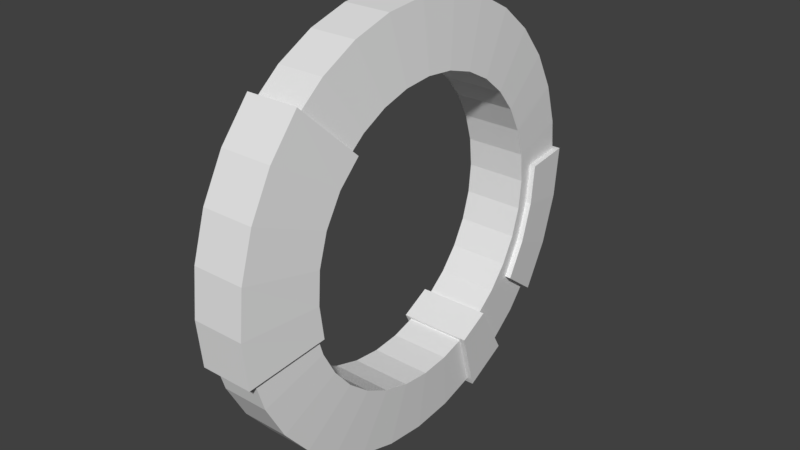 # Source: m2-07_Begin.blend  (saved by Blender 2.79.0; exported with 4.5.12 LTS)
import bpy
from mathutils import Matrix  # noqa: F401  (used for matrix-valued properties, if any)

bpy.ops.wm.read_factory_settings(use_empty=True)
scene = bpy.context.scene
scene.name = 'Scene'

# ---- collections
col_collection_1 = bpy.data.collections.new('Collection 1'); scene.collection.children.link(col_collection_1)

# ---- world
world_world = bpy.data.worlds.new('World'); scene.world = world_world
world_world.color = (0.05088, 0.05088, 0.05088)
world_world.use_sun_shadow = False
world_world.sun_shadow_jitter_overblur = 0.0
world_world.cycles.sampling_method = 'MANUAL'

# ---- meshes
me_cylinder_003 = bpy.data.meshes.new('Cylinder.003')
me_cylinder_003.from_pydata([(0.0, 1.0, -1.0), (0.0, 1.0, 1.0), (0.1951, 0.9808, -1.0), (0.1951, 0.9808, 1.0), (0.3827, 0.9239, -1.0), (0.3827, 0.9239, 1.0), (0.5556, 0.8315, -1.0), (0.5556, 0.8315, 1.0), (0.7071, 0.7071, -1.0), (0.7071, 0.7071, 1.0), (0.8315, 0.5556, -1.0), (0.8315, 0.5556, 1.0), (0.9239, 0.3827, -1.0), (0.9239, 0.3827, 1.0), (0.9808, 0.1951, -1.0), (0.9808, 0.1951, 1.0), (1.0, 7.55e-08, -1.0), (1.0, 7.55e-08, 1.0), (0.9808, -0.1951, -1.0), (0.9808, -0.1951, 1.0), (0.9239, -0.3827, -1.0), (0.9239, -0.3827, 1.0), (0.8315, -0.5556, -1.0), (0.8315, -0.5556, 1.0), (0.7071, -0.7071, -1.0), (0.7071, -0.7071, 1.0), (0.5556, -0.8315, -1.0), (0.5556, -0.8315, 1.0), (0.3827, -0.9239, -1.0), (0.3827, -0.9239, 1.0), (0.1951, -0.9808, -1.0), (0.1951, -0.9808, 1.0), (-3.258e-07, -1.0, -1.0), (-3.258e-07, -1.0, 1.0), (-0.1951, -0.9808, -1.0), (-0.1951, -0.9808, 1.0), (-0.3827, -0.9239, -1.0), (-0.3827, -0.9239, 1.0), (-0.5556, -0.8315, -1.0), (-0.5556, -0.8315, 1.0), (-0.7071, -0.7071, -1.0), (-0.7071, -0.7071, 1.0), (-0.8315, -0.5556, -1.0), (-0.8315, -0.5556, 1.0), (-0.9239, -0.3827, -1.0), (-0.9239, -0.3827, 1.0), (-0.9808, -0.1951, -1.0), (-0.9808, -0.1951, 1.0), (-1.0, 9.656e-07, -1.0), (-1.0, 9.656e-07, 1.0), (-0.9808, 0.1951, -1.0), (-0.9808, 0.1951, 1.0), (-0.9239, 0.3827, -1.0), (-0.9239, 0.3827, 1.0), (-0.8315, 0.5556, -1.0), (-0.8315, 0.5556, 1.0), (-0.7071, 0.7071, -1.0), (-0.7071, 0.7071, 1.0), (-0.5556, 0.8315, -1.0), (-0.5556, 0.8315, 1.0), (-0.3827, 0.9239, -1.0), (-0.3827, 0.9239, 1.0), (-0.1951, 0.9808, -1.0), (-0.1951, 0.9808, 1.0), (-1.205e-07, 0.6911, -1.311), (0.1348, 0.6779, -1.311), (0.1348, 0.6779, 1.311), (-1.154e-07, 0.6911, 1.311), (0.2645, 0.6385, -1.311), (0.2645, 0.6385, 1.311), (0.384, 0.5747, -1.311), (0.384, 0.5747, 1.311), (0.4887, 0.4887, -1.311), (0.4887, 0.4887, 1.311), (0.5747, 0.384, -1.311), (0.5747, 0.384, 1.311), (0.6385, 0.2645, -1.311), (0.6385, 0.2645, 1.311), (0.6779, 0.1348, -1.311), (0.6779, 0.1348, 1.311), (0.6911, 2.809e-08, -1.311), (0.6911, 2.809e-08, 1.311), (0.6779, -0.1348, -1.311), (0.6779, -0.1348, 1.311), (0.6385, -0.2645, -1.311), (0.6385, -0.2645, 1.311), (0.5747, -0.384, -1.311), (0.5747, -0.384, 1.311), (0.4887, -0.4887, -1.311), (0.4887, -0.4887, 1.311), (0.384, -0.5747, -1.311), (0.384, -0.5747, 1.311), (0.2645, -0.6385, -1.311), (0.2645, -0.6385, 1.311), (0.1348, -0.6779, -1.311), (0.1348, -0.6779, 1.311), (-2.336e-07, -0.6911, -1.311), (-2.285e-07, -0.6911, 1.311), (-0.1348, -0.6779, -1.311), (-0.1348, -0.6779, 1.311), (-0.2645, -0.6385, -1.311), (-0.2645, -0.6385, 1.311), (-0.384, -0.5747, -1.311), (-0.384, -0.5747, 1.311), (-0.4887, -0.4887, -1.311), (-0.4887, -0.4887, 1.311), (-0.5747, -0.384, -1.311), (-0.5747, -0.384, 1.311), (-0.6385, -0.2645, -1.311), (-0.6385, -0.2645, 1.311), (-0.6779, -0.1348, -1.311), (-0.6779, -0.1348, 1.311), (-0.6911, 6.835e-07, -1.311), (-0.6911, 6.812e-07, 1.311), (-0.6779, 0.1348, -1.311), (-0.6779, 0.1348, 1.311), (-0.6385, 0.2645, -1.311), (-0.6385, 0.2645, 1.311), (-0.5747, 0.384, -1.311), (-0.5747, 0.384, 1.311), (-0.4887, 0.4887, -1.311), (-0.4887, 0.4887, 1.311), (-0.384, 0.5747, -1.311), (-0.384, 0.5747, 1.311), (-0.2645, 0.6385, -1.311), (-0.2645, 0.6385, 1.311), (-0.1348, 0.6779, -1.311), (-0.1348, 0.6779, 1.311)], [], [(0, 1, 3, 2), (2, 3, 5, 4), (4, 5, 7, 6), (6, 7, 9, 8), (8, 9, 11, 10), (10, 11, 13, 12), (12, 13, 15, 14), (14, 15, 17, 16), (16, 17, 19, 18), (18, 19, 21, 20), (20, 21, 23, 22), (22, 23, 25, 24), (24, 25, 27, 26), (26, 27, 29, 28), (28, 29, 31, 30), (30, 31, 33, 32), (32, 33, 35, 34), (119, 118, 120, 121), (34, 35, 37, 36), (121, 120, 122, 123), (123, 122, 124, 125), (36, 37, 39, 38), (125, 124, 126, 127), (127, 126, 64, 67), (38, 39, 41, 40), (67, 64, 65, 66), (66, 65, 68, 69), (40, 41, 43, 42), (69, 68, 70, 71), (71, 70, 72, 73), (42, 43, 45, 44), (73, 72, 74, 75), (75, 74, 76, 77), (44, 45, 47, 46), (77, 76, 78, 79), (79, 78, 80, 81), (46, 47, 49, 48), (81, 80, 82, 83), (83, 82, 84, 85), (48, 49, 51, 50), (85, 84, 86, 87), (87, 86, 88, 89), (50, 51, 53, 52), (89, 88, 90, 91), (91, 90, 92, 93), (52, 53, 55, 54), (93, 92, 94, 95), (95, 94, 96, 97), (54, 55, 57, 56), (97, 96, 98, 99), (99, 98, 100, 101), (56, 57, 59, 58), (101, 100, 102, 103), (103, 102, 104, 105), (58, 59, 61, 60), (105, 104, 106, 107), (107, 106, 108, 109), (60, 61, 63, 62), (109, 108, 110, 111), (113, 111, 110, 112), (62, 63, 1, 0), (65, 64, 0, 2), (67, 66, 3, 1), (68, 65, 2, 4), (66, 69, 5, 3), (70, 68, 4, 6), (69, 71, 7, 5), (72, 70, 6, 8), (71, 73, 9, 7), (74, 72, 8, 10), (73, 75, 11, 9), (76, 74, 10, 12), (75, 77, 13, 11), (78, 76, 12, 14), (77, 79, 15, 13), (80, 78, 14, 16), (79, 81, 17, 15), (82, 80, 16, 18), (81, 83, 19, 17), (84, 82, 18, 20), (83, 85, 21, 19), (86, 84, 20, 22), (85, 87, 23, 21), (88, 86, 22, 24), (87, 89, 25, 23), (90, 88, 24, 26), (89, 91, 27, 25), (92, 90, 26, 28), (91, 93, 29, 27), (94, 92, 28, 30), (93, 95, 31, 29), (96, 94, 30, 32), (95, 97, 33, 31), (98, 96, 32, 34), (97, 99, 35, 33), (100, 98, 34, 36), (99, 101, 37, 35), (102, 100, 36, 38), (101, 103, 39, 37), (104, 102, 38, 40), (103, 105, 41, 39), (106, 104, 40, 42), (105, 107, 43, 41), (108, 106, 42, 44), (107, 109, 45, 43), (110, 108, 44, 46), (109, 111, 47, 45), (112, 110, 46, 48), (111, 113, 49, 47), (114, 112, 48, 50), (113, 115, 51, 49), (116, 114, 50, 52), (115, 117, 53, 51), (118, 116, 52, 54), (117, 119, 55, 53), (120, 118, 54, 56), (119, 121, 57, 55), (122, 120, 56, 58), (121, 123, 59, 57), (124, 122, 58, 60), (123, 125, 61, 59), (126, 124, 60, 62), (125, 127, 63, 61), (64, 126, 62, 0), (127, 67, 1, 63), (119, 117, 116, 118), (114, 116, 117, 115), (113, 112, 114, 115)])
me_cylinder_003.use_remesh_preserve_volume = False
me_cylinder_003.use_remesh_preserve_attributes = False
me_cylinder_003.use_mirror_vertex_groups = False
me_cylinder_003.update()
me_cylinder_002 = bpy.data.meshes.new('Cylinder.002')
me_cylinder_002.from_pydata([(0.2472, -1.007, -1.122), (0.2472, -1.007, 1.122), (0.02827, -1.029, -1.122), (0.02827, -1.029, 1.122), (-0.1906, -1.007, -1.122), (-0.1906, -1.007, 1.122), (-0.4011, -0.9433, -1.122), (-0.4011, -0.9433, 1.122), (-0.595, -0.8396, -1.122), (-0.595, -0.8396, 1.122), (-0.7651, -0.7001, -1.122), (-0.7651, -0.7001, 1.122), (0.1843, -0.6465, -1.471), (0.1843, -0.6465, 1.471), (0.02827, -0.6675, -1.471), (0.02827, -0.6675, 1.471), (-0.123, -0.6579, -1.471), (-0.123, -0.6579, 1.471), (-0.2685, -0.6147, -1.471), (-0.2685, -0.6147, 1.471), (-0.4025, -0.5365, -1.471), (-0.4025, -0.5365, 1.471), (-0.5053, -0.4336, -1.471), (-0.5053, -0.4336, 1.471)], [], [(0, 1, 3, 2), (2, 3, 5, 4), (4, 5, 7, 6), (6, 7, 9, 8), (8, 9, 11, 10), (13, 12, 14, 15), (15, 14, 16, 17), (17, 16, 18, 19), (19, 18, 20, 21), (21, 20, 22, 23), (14, 12, 0, 2), (13, 15, 3, 1), (16, 14, 2, 4), (15, 17, 5, 3), (18, 16, 4, 6), (17, 19, 7, 5), (20, 18, 6, 8), (19, 21, 9, 7), (22, 20, 8, 10), (21, 23, 11, 9), (11, 23, 22, 10), (1, 0, 12, 13)])
me_cylinder_002.use_remesh_preserve_volume = False
me_cylinder_002.use_remesh_preserve_attributes = False
me_cylinder_002.use_mirror_vertex_groups = False
me_cylinder_002.update()
me_cylinder_000 = bpy.data.meshes.new('Cylinder.000')
me_cylinder_000.from_pydata([(0.8492, 0.5871, -1.198), (0.8492, 0.5871, 1.198), (0.9599, 0.3799, -1.198), (0.9599, 0.3799, 1.198), (0.554, 0.3885, -1.571), (0.554, 0.3885, 1.571), (0.6305, 0.2453, -1.571), (0.6305, 0.2453, 1.571)], [], [(0, 1, 3, 2), (5, 4, 6, 7), (6, 4, 0, 2), (5, 7, 3, 1), (1, 0, 4, 5), (3, 7, 6, 2)])
me_cylinder_000.use_remesh_preserve_volume = False
me_cylinder_000.use_remesh_preserve_attributes = False
me_cylinder_000.use_mirror_vertex_groups = False
me_cylinder_000.update()
me_cylinder_001 = bpy.data.meshes.new('Cylinder.001')
me_cylinder_001.from_pydata([(-0.05179, 1.021, -1.216), (-0.05179, 1.021, 1.216), (0.1855, 0.9972, -1.216), (0.1855, 0.9972, 1.216), (0.4136, 0.928, -1.216), (0.4136, 0.928, 1.216), (0.6239, 0.8157, -1.216), (0.6239, 0.8157, 1.216), (0.1311, 0.7485, -1.497), (-0.05179, 0.7665, -1.497), (-0.05179, 0.7665, 1.497), (0.1311, 0.7485, 1.497), (0.3069, 0.6952, -1.497), (0.3069, 0.6952, 1.497), (0.4689, 0.6086, -1.497), (0.4689, 0.6086, 1.497)], [], [(0, 1, 3, 2), (2, 3, 5, 4), (4, 5, 7, 6), (8, 9, 0, 2), (10, 11, 3, 1), (12, 8, 2, 4), (11, 13, 5, 3), (14, 12, 4, 6), (13, 15, 7, 5), (7, 15, 14, 6), (1, 0, 9, 10), (12, 14, 15, 13), (12, 13, 11, 8), (11, 10, 9, 8)])
me_cylinder_001.use_remesh_preserve_volume = False
me_cylinder_001.use_remesh_preserve_attributes = False
me_cylinder_001.use_mirror_vertex_groups = False
me_cylinder_001.update()

# ---- objects
ob_cylinder_003 = bpy.data.objects.new('Cylinder.003', me_cylinder_003)
ob_cylinder_002 = bpy.data.objects.new('Cylinder.002', me_cylinder_002)
ob_cylinder_001 = bpy.data.objects.new('Cylinder.001', me_cylinder_000)
ob_cylinder = bpy.data.objects.new('Cylinder', me_cylinder_001)

# ---- transforms, parenting, visibility, modifiers, constraints
ob_cylinder_003.location = (0.0, 0.0, 0.0)
ob_cylinder_003.rotation_euler = (-0.0, 1.571, 0.0)
ob_cylinder_003.scale = (1.987, 1.987, 0.2173)
ob_cylinder_003.lineart.crease_threshold = 0.0
ob_cylinder_002.location = (0.0, 0.0, 0.0)
ob_cylinder_002.rotation_euler = (-0.0, 1.571, 0.0)
ob_cylinder_002.scale = (1.987, 1.987, 0.2173)
ob_cylinder_002.lineart.crease_threshold = 0.0
ob_cylinder_001.location = (0.0, 0.0, 0.0)
ob_cylinder_001.rotation_euler = (-0.0, 1.571, 0.0)
ob_cylinder_001.scale = (1.987, 1.987, 0.2173)
ob_cylinder_001.lineart.crease_threshold = 0.0
ob_cylinder.location = (0.0, 0.0, 0.0)
ob_cylinder.rotation_euler = (-0.0, 1.571, 0.0)
ob_cylinder.scale = (1.987, 1.987, 0.2173)
ob_cylinder.lineart.crease_threshold = 0.0

# ---- collection membership
col_collection_1.objects.link(ob_cylinder_003)
col_collection_1.objects.link(ob_cylinder_002)
col_collection_1.objects.link(ob_cylinder_001)
col_collection_1.objects.link(ob_cylinder)

# ---- scene / render settings (as saved in the file)
scene.frame_start = 1; scene.frame_end = 250; scene.frame_set(1)
scene.render.engine = 'BLENDER_EEVEE_NEXT'
scene.render.resolution_percentage = 50
scene.render.dither_intensity = 0.0
scene.cycles.use_denoising = False
scene.cycles.samples = 128
scene.cycles.sampling_pattern = 'TABULATED_SOBOL'
scene.cycles.use_adaptive_sampling = False
scene.cycles.use_light_tree = False
scene.cycles.blur_glossy = 0.0
scene.cycles.sample_clamp_indirect = 0.0
scene.view_settings.view_transform = 'Standard'
bpy.context.view_layer.update()

# ---- added for rendering (the .blend has no active camera and no usable light): camera, sun
cam_auto = bpy.data.cameras.new('AutoCamera')
cam_auto.lens = 50.0
cam_auto.sensor_width = 36.0
cam_auto.clip_end = 1000.0
ob_auto_camera = bpy.data.objects.new('AutoCamera', cam_auto)
scene.collection.objects.link(ob_auto_camera)
ob_auto_camera.location = (5.302, -6.37047, 4.2416)
ob_auto_camera.rotation_euler = (1.09748, -7.21219e-08, 0.694738)
scene.camera = ob_auto_camera
light_auto_sun = bpy.data.lights.new('AutoSun', 'SUN')
light_auto_sun.energy = 3.0
light_auto_sun.angle = 0.0523599
ob_auto_sun = bpy.data.objects.new('AutoSun', light_auto_sun)
scene.collection.objects.link(ob_auto_sun)
ob_auto_sun.rotation_euler = (0.872665, 0.174533, 0.523599)
bpy.context.view_layer.update()
